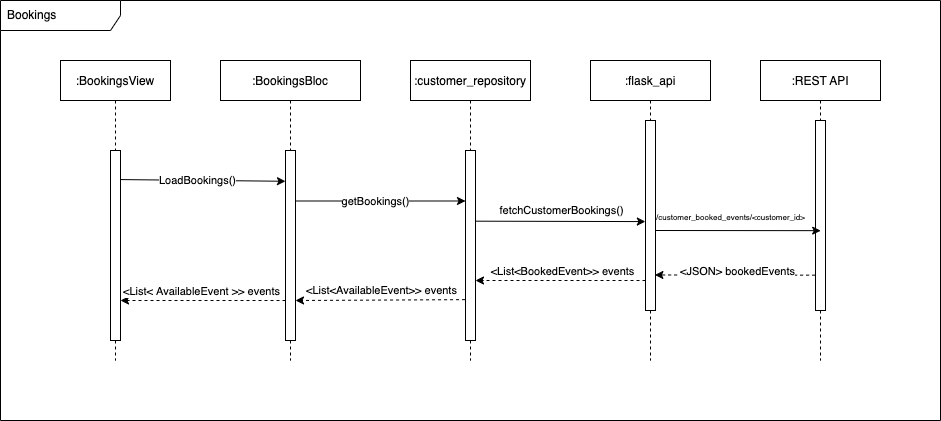

The diagram above was exported from draw.io. Its source (the exported page's mxGraphModel, read from the mxfile embedded in the PNG):
<mxGraphModel dx="1106" dy="852" grid="1" gridSize="10" guides="1" tooltips="1" connect="1" arrows="1" fold="1" page="1" pageScale="1" pageWidth="827" pageHeight="1169" math="0" shadow="0">
  <root>
    <mxCell id="0" />
    <mxCell id="1" parent="0" />
    <mxCell id="Fuk4uuO6BJEHITsQ9lb7-1" value=":BookingsView" style="shape=umlLifeline;perimeter=lifelinePerimeter;container=1;collapsible=0;recursiveResize=0;rounded=0;shadow=0;strokeWidth=1;" parent="1" vertex="1">
      <mxGeometry x="120" y="80" width="110" height="300" as="geometry" />
    </mxCell>
    <mxCell id="Fuk4uuO6BJEHITsQ9lb7-2" value="" style="points=[];perimeter=orthogonalPerimeter;rounded=0;shadow=0;strokeWidth=1;" parent="Fuk4uuO6BJEHITsQ9lb7-1" vertex="1">
      <mxGeometry x="50" y="90" width="10" height="190" as="geometry" />
    </mxCell>
    <mxCell id="Fuk4uuO6BJEHITsQ9lb7-3" value=":BookingsBloc" style="shape=umlLifeline;perimeter=lifelinePerimeter;container=1;collapsible=0;recursiveResize=0;rounded=0;shadow=0;strokeWidth=1;" parent="1" vertex="1">
      <mxGeometry x="280" y="80" width="139.99757575757621" height="300" as="geometry" />
    </mxCell>
    <mxCell id="Fuk4uuO6BJEHITsQ9lb7-4" value="" style="points=[];perimeter=orthogonalPerimeter;rounded=0;shadow=0;strokeWidth=1;" parent="Fuk4uuO6BJEHITsQ9lb7-3" vertex="1">
      <mxGeometry x="65" y="90" width="10" height="190" as="geometry" />
    </mxCell>
    <mxCell id="Fuk4uuO6BJEHITsQ9lb7-5" value="" style="endArrow=classic;html=1;rounded=0;exitX=-0.045;exitY=0.785;exitDx=0;exitDy=0;exitPerimeter=0;dashed=1;" parent="Fuk4uuO6BJEHITsQ9lb7-3" source="Fuk4uuO6BJEHITsQ9lb7-10" edge="1">
      <mxGeometry width="50" height="50" relative="1" as="geometry">
        <mxPoint x="245.00000000000045" y="239.99999999999977" as="sourcePoint" />
        <mxPoint x="75" y="239.99999999999977" as="targetPoint" />
      </mxGeometry>
    </mxCell>
    <mxCell id="Fuk4uuO6BJEHITsQ9lb7-6" value="&amp;lt;List&amp;lt;AvailableEvent&amp;gt;&amp;gt; events" style="edgeLabel;html=1;align=center;verticalAlign=middle;resizable=0;points=[];" parent="Fuk4uuO6BJEHITsQ9lb7-5" vertex="1" connectable="0">
      <mxGeometry x="0.2231" relative="1" as="geometry">
        <mxPoint x="20" y="-10" as="offset" />
      </mxGeometry>
    </mxCell>
    <mxCell id="Fuk4uuO6BJEHITsQ9lb7-7" value="" style="endArrow=classic;html=1;rounded=0;exitX=-0.045;exitY=0.785;exitDx=0;exitDy=0;exitPerimeter=0;dashed=1;" parent="Fuk4uuO6BJEHITsQ9lb7-3" edge="1">
      <mxGeometry width="50" height="50" relative="1" as="geometry">
        <mxPoint x="64.99999999999994" y="240" as="sourcePoint" />
        <mxPoint x="-100" y="240" as="targetPoint" />
      </mxGeometry>
    </mxCell>
    <mxCell id="Fuk4uuO6BJEHITsQ9lb7-8" value="&amp;lt;List&amp;lt;&amp;nbsp;AvailableEvent &amp;gt;&amp;gt; events" style="edgeLabel;html=1;align=center;verticalAlign=middle;resizable=0;points=[];" parent="Fuk4uuO6BJEHITsQ9lb7-7" vertex="1" connectable="0">
      <mxGeometry x="0.2231" relative="1" as="geometry">
        <mxPoint x="16" y="-10" as="offset" />
      </mxGeometry>
    </mxCell>
    <mxCell id="Fuk4uuO6BJEHITsQ9lb7-9" value=":customer_repository" style="shape=umlLifeline;perimeter=lifelinePerimeter;container=1;collapsible=0;recursiveResize=0;rounded=0;shadow=0;strokeWidth=1;" parent="1" vertex="1">
      <mxGeometry x="470" y="80" width="120" height="300" as="geometry" />
    </mxCell>
    <mxCell id="Fuk4uuO6BJEHITsQ9lb7-10" value="" style="points=[];perimeter=orthogonalPerimeter;rounded=0;shadow=0;strokeWidth=1;" parent="Fuk4uuO6BJEHITsQ9lb7-9" vertex="1">
      <mxGeometry x="55" y="90" width="10" height="190" as="geometry" />
    </mxCell>
    <mxCell id="Fuk4uuO6BJEHITsQ9lb7-11" value="" style="endArrow=classic;html=1;rounded=0;entryX=-0.047;entryY=0.103;entryDx=0;entryDy=0;entryPerimeter=0;" parent="Fuk4uuO6BJEHITsQ9lb7-9" source="Fuk4uuO6BJEHITsQ9lb7-4" edge="1">
      <mxGeometry width="50" height="50" relative="1" as="geometry">
        <mxPoint x="-90" y="141" as="sourcePoint" />
        <mxPoint x="55" y="140.50000000000006" as="targetPoint" />
      </mxGeometry>
    </mxCell>
    <mxCell id="Fuk4uuO6BJEHITsQ9lb7-12" value="getBookings()" style="edgeLabel;html=1;align=center;verticalAlign=middle;resizable=0;points=[];" parent="Fuk4uuO6BJEHITsQ9lb7-11" vertex="1" connectable="0">
      <mxGeometry x="-0.0654" relative="1" as="geometry">
        <mxPoint as="offset" />
      </mxGeometry>
    </mxCell>
    <mxCell id="Fuk4uuO6BJEHITsQ9lb7-13" value="" style="endArrow=classic;html=1;rounded=0;exitX=-0.052;exitY=0.812;exitDx=0;exitDy=0;exitPerimeter=0;dashed=1;" parent="Fuk4uuO6BJEHITsQ9lb7-9" target="Fuk4uuO6BJEHITsQ9lb7-10" edge="1">
      <mxGeometry width="50" height="50" relative="1" as="geometry">
        <mxPoint x="235.00000000000023" y="219.9999999999999" as="sourcePoint" />
        <mxPoint x="70" y="220" as="targetPoint" />
      </mxGeometry>
    </mxCell>
    <mxCell id="Fuk4uuO6BJEHITsQ9lb7-14" value="&amp;lt;List&amp;lt;BookedEvent&amp;gt;&amp;gt; events" style="edgeLabel;html=1;align=center;verticalAlign=middle;resizable=0;points=[];" parent="Fuk4uuO6BJEHITsQ9lb7-13" vertex="1" connectable="0">
      <mxGeometry x="0.2231" relative="1" as="geometry">
        <mxPoint x="20" y="-10" as="offset" />
      </mxGeometry>
    </mxCell>
    <mxCell id="Fuk4uuO6BJEHITsQ9lb7-15" value=":flask_api" style="shape=umlLifeline;perimeter=lifelinePerimeter;container=1;collapsible=0;recursiveResize=0;rounded=0;shadow=0;strokeWidth=1;" parent="1" vertex="1">
      <mxGeometry x="650" y="80" width="120" height="300" as="geometry" />
    </mxCell>
    <mxCell id="Fuk4uuO6BJEHITsQ9lb7-16" value="" style="points=[];perimeter=orthogonalPerimeter;rounded=0;shadow=0;strokeWidth=1;" parent="Fuk4uuO6BJEHITsQ9lb7-15" vertex="1">
      <mxGeometry x="55" y="60" width="10" height="190" as="geometry" />
    </mxCell>
    <mxCell id="Fuk4uuO6BJEHITsQ9lb7-19" value="" style="endArrow=classic;html=1;rounded=0;exitX=0.953;exitY=0.153;exitDx=0;exitDy=0;exitPerimeter=0;entryX=-0.004;entryY=0.162;entryDx=0;entryDy=0;entryPerimeter=0;" parent="1" source="Fuk4uuO6BJEHITsQ9lb7-2" target="Fuk4uuO6BJEHITsQ9lb7-4" edge="1">
      <mxGeometry width="50" height="50" relative="1" as="geometry">
        <mxPoint x="180.46999999999977" y="200" as="sourcePoint" />
        <mxPoint x="360" y="200" as="targetPoint" />
      </mxGeometry>
    </mxCell>
    <mxCell id="Fuk4uuO6BJEHITsQ9lb7-20" value="LoadBookings()" style="edgeLabel;html=1;align=center;verticalAlign=middle;resizable=0;points=[];" parent="Fuk4uuO6BJEHITsQ9lb7-19" vertex="1" connectable="0">
      <mxGeometry x="-0.0654" relative="1" as="geometry">
        <mxPoint as="offset" />
      </mxGeometry>
    </mxCell>
    <mxCell id="Fuk4uuO6BJEHITsQ9lb7-21" value="" style="endArrow=classic;html=1;rounded=0;exitX=-0.038;exitY=0.814;exitDx=0;exitDy=0;exitPerimeter=0;dashed=1;entryX=0.939;entryY=0.813;entryDx=0;entryDy=0;entryPerimeter=0;" parent="1" source="Fuk4uuO6BJEHITsQ9lb7-24" target="Fuk4uuO6BJEHITsQ9lb7-16" edge="1">
      <mxGeometry width="50" height="50" relative="1" as="geometry">
        <mxPoint x="864.48" y="294.28" as="sourcePoint" />
        <mxPoint x="720" y="295" as="targetPoint" />
      </mxGeometry>
    </mxCell>
    <mxCell id="Fuk4uuO6BJEHITsQ9lb7-22" value="&amp;lt;JSON&amp;gt; bookedEvents" style="edgeLabel;html=1;align=center;verticalAlign=middle;resizable=0;points=[];" parent="Fuk4uuO6BJEHITsQ9lb7-21" vertex="1" connectable="0">
      <mxGeometry x="0.2231" relative="1" as="geometry">
        <mxPoint x="20" y="-4" as="offset" />
      </mxGeometry>
    </mxCell>
    <mxCell id="Fuk4uuO6BJEHITsQ9lb7-23" value=":REST API" style="shape=umlLifeline;perimeter=lifelinePerimeter;container=1;collapsible=0;recursiveResize=0;rounded=0;shadow=0;strokeWidth=1;" parent="1" vertex="1">
      <mxGeometry x="820" y="80" width="120" height="300" as="geometry" />
    </mxCell>
    <mxCell id="Fuk4uuO6BJEHITsQ9lb7-24" value="" style="points=[];perimeter=orthogonalPerimeter;rounded=0;shadow=0;strokeWidth=1;" parent="Fuk4uuO6BJEHITsQ9lb7-23" vertex="1">
      <mxGeometry x="55" y="60" width="10" height="190" as="geometry" />
    </mxCell>
    <mxCell id="Fuk4uuO6BJEHITsQ9lb7-25" value="" style="endArrow=classic;html=1;rounded=0;exitX=0.98;exitY=0.536;exitDx=0;exitDy=0;exitPerimeter=0;" parent="1" edge="1">
      <mxGeometry width="50" height="50" relative="1" as="geometry">
        <mxPoint x="715" y="250" as="sourcePoint" />
        <mxPoint x="880.2" y="250.16000000000008" as="targetPoint" />
      </mxGeometry>
    </mxCell>
    <mxCell id="Fuk4uuO6BJEHITsQ9lb7-26" value="&lt;font style=&quot;font-size: 8px&quot;&gt;/customer_booked_events/&amp;lt;customer_id&amp;gt;&lt;/font&gt;" style="edgeLabel;html=1;align=center;verticalAlign=middle;resizable=0;points=[];" parent="Fuk4uuO6BJEHITsQ9lb7-25" vertex="1" connectable="0">
      <mxGeometry x="-0.0945" y="-2" relative="1" as="geometry">
        <mxPoint y="-17" as="offset" />
      </mxGeometry>
    </mxCell>
    <mxCell id="Fuk4uuO6BJEHITsQ9lb7-17" value="" style="endArrow=classic;html=1;rounded=0;exitX=1.003;exitY=0.372;exitDx=0;exitDy=0;exitPerimeter=0;entryX=-0.013;entryY=0.532;entryDx=0;entryDy=0;entryPerimeter=0;" parent="1" source="Fuk4uuO6BJEHITsQ9lb7-10" target="Fuk4uuO6BJEHITsQ9lb7-16" edge="1">
      <mxGeometry width="50" height="50" relative="1" as="geometry">
        <mxPoint x="540" y="240" as="sourcePoint" />
        <mxPoint x="700" y="240" as="targetPoint" />
      </mxGeometry>
    </mxCell>
    <mxCell id="Fuk4uuO6BJEHITsQ9lb7-18" value="fetchCustomerBookings()" style="edgeLabel;html=1;align=center;verticalAlign=middle;resizable=0;points=[];" parent="Fuk4uuO6BJEHITsQ9lb7-17" vertex="1" connectable="0">
      <mxGeometry x="-0.0654" relative="1" as="geometry">
        <mxPoint x="6" y="-11" as="offset" />
      </mxGeometry>
    </mxCell>
    <mxCell id="izFnIPpwfqWMHOpA3Gzl-1" value="Bookings" style="shape=umlFrame;whiteSpace=wrap;html=1;width=120;height=30;boundedLbl=1;verticalAlign=middle;align=left;spacingLeft=5;" parent="1" vertex="1">
      <mxGeometry x="60" y="20" width="940" height="420" as="geometry" />
    </mxCell>
  </root>
</mxGraphModel>